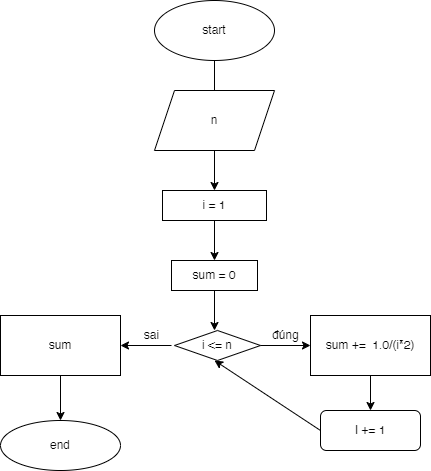

The diagram above was exported from draw.io. Its source (the exported page's mxGraphModel, read from the mxfile embedded in the PNG):
<mxGraphModel dx="1290" dy="522" grid="1" gridSize="10" guides="1" tooltips="1" connect="1" arrows="1" fold="1" page="1" pageScale="1" pageWidth="827" pageHeight="1169" math="0" shadow="0">
  <root>
    <mxCell id="0" />
    <mxCell id="1" parent="0" />
    <mxCell id="ZNhGdIRe4fbgxxysnT6v-1" value="start" style="ellipse;whiteSpace=wrap;html=1;" vertex="1" parent="1">
      <mxGeometry x="354" y="10" width="120" height="60" as="geometry" />
    </mxCell>
    <mxCell id="ZNhGdIRe4fbgxxysnT6v-2" value="" style="endArrow=classic;html=1;rounded=0;exitX=0.5;exitY=1;exitDx=0;exitDy=0;" edge="1" parent="1" source="ZNhGdIRe4fbgxxysnT6v-1">
      <mxGeometry width="50" height="50" relative="1" as="geometry">
        <mxPoint x="290" y="300" as="sourcePoint" />
        <mxPoint x="414" y="120" as="targetPoint" />
      </mxGeometry>
    </mxCell>
    <mxCell id="ZNhGdIRe4fbgxxysnT6v-3" value="n" style="shape=parallelogram;perimeter=parallelogramPerimeter;whiteSpace=wrap;html=1;fixedSize=1;" vertex="1" parent="1">
      <mxGeometry x="354" y="100" width="120" height="60" as="geometry" />
    </mxCell>
    <mxCell id="ZNhGdIRe4fbgxxysnT6v-4" value="" style="endArrow=classic;html=1;rounded=0;exitX=0.5;exitY=1;exitDx=0;exitDy=0;" edge="1" parent="1" source="ZNhGdIRe4fbgxxysnT6v-3" target="ZNhGdIRe4fbgxxysnT6v-5">
      <mxGeometry width="50" height="50" relative="1" as="geometry">
        <mxPoint x="290" y="300" as="sourcePoint" />
        <mxPoint x="414" y="230" as="targetPoint" />
      </mxGeometry>
    </mxCell>
    <mxCell id="ZNhGdIRe4fbgxxysnT6v-5" value="i = 1" style="rounded=0;whiteSpace=wrap;html=1;" vertex="1" parent="1">
      <mxGeometry x="362" y="200" width="104" height="30" as="geometry" />
    </mxCell>
    <mxCell id="ZNhGdIRe4fbgxxysnT6v-6" value="" style="endArrow=classic;html=1;rounded=0;exitX=0.5;exitY=1;exitDx=0;exitDy=0;" edge="1" parent="1" source="ZNhGdIRe4fbgxxysnT6v-5" target="ZNhGdIRe4fbgxxysnT6v-7">
      <mxGeometry width="50" height="50" relative="1" as="geometry">
        <mxPoint x="290" y="300" as="sourcePoint" />
        <mxPoint x="414" y="290" as="targetPoint" />
      </mxGeometry>
    </mxCell>
    <mxCell id="ZNhGdIRe4fbgxxysnT6v-7" value="sum = 0" style="rounded=0;whiteSpace=wrap;html=1;" vertex="1" parent="1">
      <mxGeometry x="371" y="270" width="86" height="30" as="geometry" />
    </mxCell>
    <mxCell id="ZNhGdIRe4fbgxxysnT6v-8" value="" style="endArrow=classic;html=1;rounded=0;exitX=0.5;exitY=1;exitDx=0;exitDy=0;" edge="1" parent="1" source="ZNhGdIRe4fbgxxysnT6v-7">
      <mxGeometry width="50" height="50" relative="1" as="geometry">
        <mxPoint x="430" y="370" as="sourcePoint" />
        <mxPoint x="414" y="340" as="targetPoint" />
      </mxGeometry>
    </mxCell>
    <mxCell id="ZNhGdIRe4fbgxxysnT6v-10" value="" style="endArrow=classic;html=1;rounded=0;exitX=1;exitY=0.5;exitDx=0;exitDy=0;" edge="1" parent="1" target="ZNhGdIRe4fbgxxysnT6v-11">
      <mxGeometry width="50" height="50" relative="1" as="geometry">
        <mxPoint x="457" y="355" as="sourcePoint" />
        <mxPoint x="510" y="355" as="targetPoint" />
      </mxGeometry>
    </mxCell>
    <mxCell id="ZNhGdIRe4fbgxxysnT6v-11" value="sum +=&amp;nbsp; 1.0/(i*2)" style="rounded=0;whiteSpace=wrap;html=1;" vertex="1" parent="1">
      <mxGeometry x="510" y="325" width="120" height="60" as="geometry" />
    </mxCell>
    <mxCell id="ZNhGdIRe4fbgxxysnT6v-12" value="" style="endArrow=classic;html=1;rounded=0;exitX=0.5;exitY=1;exitDx=0;exitDy=0;" edge="1" parent="1" source="ZNhGdIRe4fbgxxysnT6v-11" target="ZNhGdIRe4fbgxxysnT6v-13">
      <mxGeometry width="50" height="50" relative="1" as="geometry">
        <mxPoint x="500" y="300" as="sourcePoint" />
        <mxPoint x="570" y="430" as="targetPoint" />
      </mxGeometry>
    </mxCell>
    <mxCell id="ZNhGdIRe4fbgxxysnT6v-13" value="I += 1" style="rounded=1;whiteSpace=wrap;html=1;" vertex="1" parent="1">
      <mxGeometry x="520" y="420" width="100" height="40" as="geometry" />
    </mxCell>
    <mxCell id="ZNhGdIRe4fbgxxysnT6v-14" value="" style="endArrow=classic;html=1;rounded=0;exitX=0;exitY=0.5;exitDx=0;exitDy=0;" edge="1" parent="1" target="ZNhGdIRe4fbgxxysnT6v-15">
      <mxGeometry width="50" height="50" relative="1" as="geometry">
        <mxPoint x="371" y="355" as="sourcePoint" />
        <mxPoint x="300" y="355" as="targetPoint" />
      </mxGeometry>
    </mxCell>
    <mxCell id="ZNhGdIRe4fbgxxysnT6v-15" value="sum" style="rounded=0;whiteSpace=wrap;html=1;" vertex="1" parent="1">
      <mxGeometry x="200" y="325" width="120" height="60" as="geometry" />
    </mxCell>
    <mxCell id="ZNhGdIRe4fbgxxysnT6v-16" value="sai" style="text;html=1;align=center;verticalAlign=middle;resizable=0;points=[];autosize=1;strokeColor=none;fillColor=none;" vertex="1" parent="1">
      <mxGeometry x="331" y="330" width="40" height="30" as="geometry" />
    </mxCell>
    <mxCell id="ZNhGdIRe4fbgxxysnT6v-17" value="đúng" style="text;html=1;align=center;verticalAlign=middle;resizable=0;points=[];autosize=1;strokeColor=none;fillColor=none;" vertex="1" parent="1">
      <mxGeometry x="460" y="330" width="50" height="30" as="geometry" />
    </mxCell>
    <mxCell id="ZNhGdIRe4fbgxxysnT6v-18" value="" style="endArrow=classic;html=1;rounded=0;exitX=0.5;exitY=1;exitDx=0;exitDy=0;" edge="1" parent="1" source="ZNhGdIRe4fbgxxysnT6v-15" target="ZNhGdIRe4fbgxxysnT6v-19">
      <mxGeometry width="50" height="50" relative="1" as="geometry">
        <mxPoint x="360" y="300" as="sourcePoint" />
        <mxPoint x="260" y="430" as="targetPoint" />
      </mxGeometry>
    </mxCell>
    <mxCell id="ZNhGdIRe4fbgxxysnT6v-19" value="end" style="ellipse;whiteSpace=wrap;html=1;" vertex="1" parent="1">
      <mxGeometry x="200" y="430" width="120" height="50" as="geometry" />
    </mxCell>
    <mxCell id="ZNhGdIRe4fbgxxysnT6v-20" value="" style="endArrow=classic;html=1;rounded=0;exitX=0;exitY=0.5;exitDx=0;exitDy=0;entryX=0.5;entryY=1;entryDx=0;entryDy=0;" edge="1" parent="1" source="ZNhGdIRe4fbgxxysnT6v-13">
      <mxGeometry width="50" height="50" relative="1" as="geometry">
        <mxPoint x="670" y="300" as="sourcePoint" />
        <mxPoint x="414" y="370" as="targetPoint" />
      </mxGeometry>
    </mxCell>
    <mxCell id="ZNhGdIRe4fbgxxysnT6v-21" value="i &amp;lt;= n" style="rhombus;whiteSpace=wrap;html=1;" vertex="1" parent="1">
      <mxGeometry x="374" y="340" width="86" height="30" as="geometry" />
    </mxCell>
  </root>
</mxGraphModel>